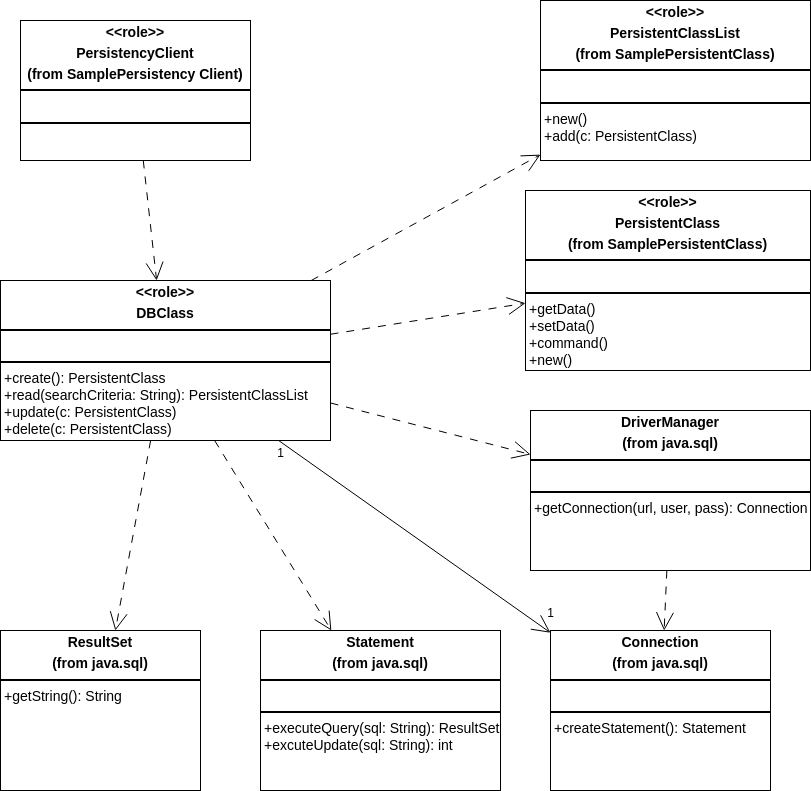

The diagram above was exported from draw.io. Its source (the exported page's mxGraphModel, read from the mxfile embedded in the PNG):
<mxGraphModel dx="2452" dy="2092" grid="1" gridSize="10" guides="1" tooltips="1" connect="1" arrows="1" fold="1" page="1" pageScale="1" pageWidth="850" pageHeight="1100" math="0" shadow="0">
  <root>
    <mxCell id="0" />
    <mxCell id="1" parent="0" />
    <mxCell id="Cc3Bo69zgKsmx6tdAahY-10" style="rounded=0;orthogonalLoop=1;jettySize=auto;html=1;dashed=1;endSize=16;endArrow=open;endFill=0;dashPattern=8 8;" edge="1" parent="1" source="Cc3Bo69zgKsmx6tdAahY-1" target="Cc3Bo69zgKsmx6tdAahY-2">
      <mxGeometry relative="1" as="geometry" />
    </mxCell>
    <mxCell id="Cc3Bo69zgKsmx6tdAahY-1" value="&lt;p style=&quot;margin:0px;margin-top:4px;text-align:center;&quot;&gt;&lt;b&gt;&amp;lt;&amp;lt;role&amp;gt;&amp;gt;&lt;/b&gt;&lt;/p&gt;&lt;p style=&quot;margin:0px;margin-top:4px;text-align:center;&quot;&gt;&lt;b&gt;PersistencyClient&lt;/b&gt;&lt;/p&gt;&lt;p style=&quot;margin:0px;margin-top:4px;text-align:center;&quot;&gt;&lt;b&gt;(from SamplePersistency Client)&lt;/b&gt;&lt;/p&gt;&lt;hr style=&quot;border-style:solid;&quot;&gt;&lt;p style=&quot;margin:0px;margin-left:4px;&quot;&gt;&lt;br&gt;&lt;/p&gt;&lt;hr style=&quot;border-style:solid;&quot;&gt;&lt;p style=&quot;margin:0px;margin-left:4px;&quot;&gt;&lt;br&gt;&lt;/p&gt;" style="verticalAlign=top;align=left;overflow=fill;html=1;whiteSpace=wrap;fontSize=14;" vertex="1" parent="1">
      <mxGeometry x="-70" width="230" height="140" as="geometry" />
    </mxCell>
    <mxCell id="Cc3Bo69zgKsmx6tdAahY-2" value="&lt;p style=&quot;margin:0px;margin-top:4px;text-align:center;&quot;&gt;&lt;b&gt;&amp;lt;&amp;lt;role&amp;gt;&amp;gt;&lt;/b&gt;&lt;/p&gt;&lt;p style=&quot;margin:0px;margin-top:4px;text-align:center;&quot;&gt;&lt;b&gt;DBClass&lt;/b&gt;&lt;/p&gt;&lt;hr style=&quot;border-style:solid;&quot;&gt;&lt;p style=&quot;margin:0px;margin-left:4px;&quot;&gt;&lt;br&gt;&lt;/p&gt;&lt;hr style=&quot;border-style:solid;&quot;&gt;&lt;p style=&quot;margin:0px;margin-left:4px;&quot;&gt;+create(): PersistentClass&lt;/p&gt;&lt;p style=&quot;margin:0px;margin-left:4px;&quot;&gt;+read(searchCriteria: String): PersistentClassList&lt;/p&gt;&lt;p style=&quot;margin:0px;margin-left:4px;&quot;&gt;+update(c: PersistentClass)&lt;/p&gt;&lt;p style=&quot;margin:0px;margin-left:4px;&quot;&gt;+delete(c: PersistentClass)&lt;/p&gt;" style="verticalAlign=top;align=left;overflow=fill;html=1;whiteSpace=wrap;fontSize=14;" vertex="1" parent="1">
      <mxGeometry x="-90" y="260" width="330" height="160" as="geometry" />
    </mxCell>
    <mxCell id="Cc3Bo69zgKsmx6tdAahY-3" value="&lt;p style=&quot;margin:0px;margin-top:4px;text-align:center;&quot;&gt;&lt;b&gt;&amp;lt;&amp;lt;role&amp;gt;&amp;gt;&lt;/b&gt;&lt;/p&gt;&lt;p style=&quot;margin:0px;margin-top:4px;text-align:center;&quot;&gt;&lt;b&gt;PersistentClassList&lt;/b&gt;&lt;/p&gt;&lt;p style=&quot;margin:0px;margin-top:4px;text-align:center;&quot;&gt;&lt;b&gt;(from SamplePersistentClass)&lt;/b&gt;&lt;/p&gt;&lt;hr style=&quot;border-style:solid;&quot;&gt;&lt;p style=&quot;margin:0px;margin-left:4px;&quot;&gt;&lt;br&gt;&lt;/p&gt;&lt;hr style=&quot;border-style:solid;&quot;&gt;&lt;p style=&quot;margin:0px;margin-left:4px;&quot;&gt;+new()&lt;/p&gt;&lt;p style=&quot;margin:0px;margin-left:4px;&quot;&gt;+add(c: PersistentClass)&lt;/p&gt;" style="verticalAlign=top;align=left;overflow=fill;html=1;whiteSpace=wrap;fontSize=14;" vertex="1" parent="1">
      <mxGeometry x="450" y="-20" width="270" height="160" as="geometry" />
    </mxCell>
    <mxCell id="Cc3Bo69zgKsmx6tdAahY-4" value="&lt;p style=&quot;margin:0px;margin-top:4px;text-align:center;&quot;&gt;&lt;b&gt;&amp;lt;&amp;lt;role&amp;gt;&amp;gt;&lt;/b&gt;&lt;/p&gt;&lt;p style=&quot;margin:0px;margin-top:4px;text-align:center;&quot;&gt;&lt;b&gt;PersistentClass&lt;/b&gt;&lt;/p&gt;&lt;p style=&quot;margin:0px;margin-top:4px;text-align:center;&quot;&gt;&lt;b&gt;(from SamplePersistentClass)&lt;/b&gt;&lt;/p&gt;&lt;hr style=&quot;border-style:solid;&quot;&gt;&lt;p style=&quot;margin:0px;margin-left:4px;&quot;&gt;&lt;br&gt;&lt;/p&gt;&lt;hr style=&quot;border-style:solid;&quot;&gt;&lt;p style=&quot;margin:0px;margin-left:4px;&quot;&gt;+getData()&lt;/p&gt;&lt;p style=&quot;margin:0px;margin-left:4px;&quot;&gt;+setData()&lt;/p&gt;&lt;p style=&quot;margin:0px;margin-left:4px;&quot;&gt;+command()&lt;/p&gt;&lt;p style=&quot;margin:0px;margin-left:4px;&quot;&gt;+new()&lt;/p&gt;" style="verticalAlign=top;align=left;overflow=fill;html=1;whiteSpace=wrap;fontSize=14;" vertex="1" parent="1">
      <mxGeometry x="435" y="170" width="285" height="180" as="geometry" />
    </mxCell>
    <mxCell id="Cc3Bo69zgKsmx6tdAahY-5" value="&lt;p style=&quot;margin:0px;margin-top:4px;text-align:center;&quot;&gt;&lt;b&gt;DriverManager&lt;/b&gt;&lt;/p&gt;&lt;p style=&quot;margin:0px;margin-top:4px;text-align:center;&quot;&gt;&lt;b&gt;(from java.sql)&lt;/b&gt;&lt;/p&gt;&lt;hr style=&quot;border-style:solid;&quot;&gt;&lt;p style=&quot;margin:0px;margin-left:4px;&quot;&gt;&lt;br&gt;&lt;/p&gt;&lt;hr style=&quot;border-style:solid;&quot;&gt;&lt;p style=&quot;margin:0px;margin-left:4px;&quot;&gt;+getConnection(url, user, pass): Connection&lt;/p&gt;" style="verticalAlign=top;align=left;overflow=fill;html=1;whiteSpace=wrap;fontSize=14;" vertex="1" parent="1">
      <mxGeometry x="440" y="390" width="280" height="160" as="geometry" />
    </mxCell>
    <mxCell id="Cc3Bo69zgKsmx6tdAahY-7" value="&lt;p style=&quot;margin:0px;margin-top:4px;text-align:center;&quot;&gt;&lt;b&gt;Connection&lt;/b&gt;&lt;/p&gt;&lt;p style=&quot;margin:0px;margin-top:4px;text-align:center;&quot;&gt;&lt;b&gt;(from java.sql)&lt;/b&gt;&lt;/p&gt;&lt;hr style=&quot;border-style:solid;&quot;&gt;&lt;p style=&quot;margin:0px;margin-left:4px;&quot;&gt;&lt;br&gt;&lt;/p&gt;&lt;hr style=&quot;border-style:solid;&quot;&gt;&lt;p style=&quot;margin:0px;margin-left:4px;&quot;&gt;+createStatement(): Statement&lt;/p&gt;" style="verticalAlign=top;align=left;overflow=fill;html=1;whiteSpace=wrap;fontSize=14;" vertex="1" parent="1">
      <mxGeometry x="460" y="610" width="220" height="160" as="geometry" />
    </mxCell>
    <mxCell id="Cc3Bo69zgKsmx6tdAahY-8" value="&lt;p style=&quot;margin:0px;margin-top:4px;text-align:center;&quot;&gt;&lt;b style=&quot;background-color: transparent; color: light-dark(rgb(0, 0, 0), rgb(255, 255, 255));&quot;&gt;Statement&lt;/b&gt;&lt;/p&gt;&lt;p style=&quot;margin:0px;margin-top:4px;text-align:center;&quot;&gt;&lt;b style=&quot;background-color: transparent; color: light-dark(rgb(0, 0, 0), rgb(255, 255, 255));&quot;&gt;(from java.sql)&lt;/b&gt;&lt;/p&gt;&lt;hr style=&quot;border-style:solid;&quot;&gt;&lt;p style=&quot;margin:0px;margin-left:4px;&quot;&gt;&lt;br&gt;&lt;/p&gt;&lt;hr style=&quot;border-style:solid;&quot;&gt;&lt;p style=&quot;margin:0px;margin-left:4px;&quot;&gt;+executeQuery(sql: String): ResultSet&lt;/p&gt;&lt;p style=&quot;margin:0px;margin-left:4px;&quot;&gt;+excuteUpdate(sql: String): int&lt;/p&gt;" style="verticalAlign=top;align=left;overflow=fill;html=1;whiteSpace=wrap;fontSize=14;" vertex="1" parent="1">
      <mxGeometry x="170" y="610" width="240" height="160" as="geometry" />
    </mxCell>
    <mxCell id="Cc3Bo69zgKsmx6tdAahY-9" value="&lt;p style=&quot;margin:0px;margin-top:4px;text-align:center;&quot;&gt;&lt;b style=&quot;background-color: transparent; color: light-dark(rgb(0, 0, 0), rgb(255, 255, 255));&quot;&gt;ResultSet&lt;/b&gt;&lt;/p&gt;&lt;p style=&quot;margin:0px;margin-top:4px;text-align:center;&quot;&gt;&lt;b style=&quot;background-color: transparent; color: light-dark(rgb(0, 0, 0), rgb(255, 255, 255));&quot;&gt;(from java.sql)&lt;/b&gt;&lt;/p&gt;&lt;hr style=&quot;border-style:solid;&quot;&gt;&lt;p style=&quot;margin:0px;margin-left:4px;&quot;&gt;&lt;span style=&quot;background-color: transparent; color: light-dark(rgb(0, 0, 0), rgb(255, 255, 255));&quot;&gt;+getString(): String&lt;/span&gt;&lt;/p&gt;" style="verticalAlign=top;align=left;overflow=fill;html=1;whiteSpace=wrap;fontSize=14;" vertex="1" parent="1">
      <mxGeometry x="-90" y="610" width="200" height="160" as="geometry" />
    </mxCell>
    <mxCell id="Cc3Bo69zgKsmx6tdAahY-12" style="rounded=0;orthogonalLoop=1;jettySize=auto;html=1;dashed=1;endSize=16;endArrow=open;endFill=0;dashPattern=8 8;" edge="1" parent="1" source="Cc3Bo69zgKsmx6tdAahY-2" target="Cc3Bo69zgKsmx6tdAahY-3">
      <mxGeometry relative="1" as="geometry">
        <mxPoint x="185" y="200" as="sourcePoint" />
        <mxPoint x="185" y="250" as="targetPoint" />
      </mxGeometry>
    </mxCell>
    <mxCell id="Cc3Bo69zgKsmx6tdAahY-13" style="rounded=0;orthogonalLoop=1;jettySize=auto;html=1;dashed=1;endSize=16;endArrow=open;endFill=0;dashPattern=8 8;" edge="1" parent="1" source="Cc3Bo69zgKsmx6tdAahY-2" target="Cc3Bo69zgKsmx6tdAahY-4">
      <mxGeometry relative="1" as="geometry">
        <mxPoint x="375" y="255" as="sourcePoint" />
        <mxPoint x="550" y="185" as="targetPoint" />
      </mxGeometry>
    </mxCell>
    <mxCell id="Cc3Bo69zgKsmx6tdAahY-14" style="rounded=0;orthogonalLoop=1;jettySize=auto;html=1;dashed=1;endSize=16;endArrow=open;endFill=0;dashPattern=8 8;" edge="1" parent="1" source="Cc3Bo69zgKsmx6tdAahY-2" target="Cc3Bo69zgKsmx6tdAahY-5">
      <mxGeometry relative="1" as="geometry">
        <mxPoint x="385" y="265" as="sourcePoint" />
        <mxPoint x="560" y="195" as="targetPoint" />
      </mxGeometry>
    </mxCell>
    <mxCell id="Cc3Bo69zgKsmx6tdAahY-15" style="rounded=0;orthogonalLoop=1;jettySize=auto;html=1;dashed=1;endSize=16;endArrow=open;endFill=0;dashPattern=8 8;" edge="1" parent="1" source="Cc3Bo69zgKsmx6tdAahY-5" target="Cc3Bo69zgKsmx6tdAahY-7">
      <mxGeometry relative="1" as="geometry">
        <mxPoint x="215" y="225" as="sourcePoint" />
        <mxPoint x="500" y="578.125" as="targetPoint" />
      </mxGeometry>
    </mxCell>
    <mxCell id="Cc3Bo69zgKsmx6tdAahY-16" style="rounded=0;orthogonalLoop=1;jettySize=auto;html=1;dashed=1;endSize=16;endArrow=open;endFill=0;dashPattern=8 8;" edge="1" parent="1" source="Cc3Bo69zgKsmx6tdAahY-2" target="Cc3Bo69zgKsmx6tdAahY-8">
      <mxGeometry relative="1" as="geometry">
        <mxPoint x="405" y="285" as="sourcePoint" />
        <mxPoint x="580" y="215" as="targetPoint" />
      </mxGeometry>
    </mxCell>
    <mxCell id="Cc3Bo69zgKsmx6tdAahY-17" style="rounded=0;orthogonalLoop=1;jettySize=auto;html=1;dashed=1;endSize=16;endArrow=open;endFill=0;dashPattern=8 8;" edge="1" parent="1" source="Cc3Bo69zgKsmx6tdAahY-2" target="Cc3Bo69zgKsmx6tdAahY-9">
      <mxGeometry relative="1" as="geometry">
        <mxPoint x="415" y="295" as="sourcePoint" />
        <mxPoint x="590" y="225" as="targetPoint" />
      </mxGeometry>
    </mxCell>
    <mxCell id="Cc3Bo69zgKsmx6tdAahY-18" style="rounded=0;orthogonalLoop=1;jettySize=auto;html=1;endSize=16;endArrow=open;endFill=0;" edge="1" parent="1" source="Cc3Bo69zgKsmx6tdAahY-2" target="Cc3Bo69zgKsmx6tdAahY-7">
      <mxGeometry relative="1" as="geometry">
        <mxPoint x="235" y="389" as="sourcePoint" />
        <mxPoint x="450" y="444" as="targetPoint" />
      </mxGeometry>
    </mxCell>
    <mxCell id="Cc3Bo69zgKsmx6tdAahY-19" value="1" style="text;html=1;align=center;verticalAlign=middle;resizable=0;points=[];autosize=1;strokeColor=none;fillColor=none;" vertex="1" parent="1">
      <mxGeometry x="175" y="418" width="30" height="30" as="geometry" />
    </mxCell>
    <mxCell id="Cc3Bo69zgKsmx6tdAahY-20" value="1" style="text;html=1;align=center;verticalAlign=middle;resizable=0;points=[];autosize=1;strokeColor=none;fillColor=none;" vertex="1" parent="1">
      <mxGeometry x="445" y="578" width="30" height="30" as="geometry" />
    </mxCell>
  </root>
</mxGraphModel>